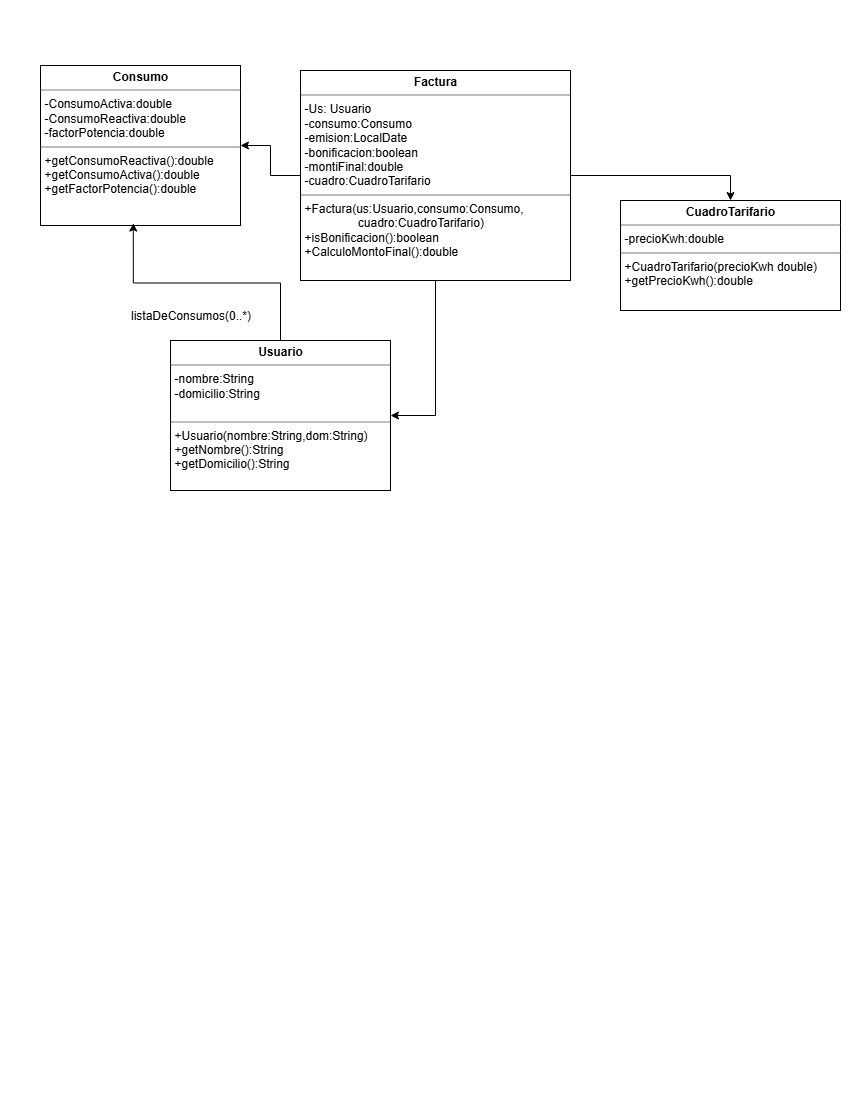

The diagram above was exported from draw.io. Its source (the exported page's mxGraphModel, read from the mxfile embedded in the PNG):
<mxGraphModel dx="1188" dy="624" grid="1" gridSize="10" guides="1" tooltips="1" connect="1" arrows="1" fold="1" page="1" pageScale="1" pageWidth="850" pageHeight="1100" math="0" shadow="0">
  <root>
    <mxCell id="0" />
    <mxCell id="1" parent="0" />
    <mxCell id="9-s2pFvo4FpS7p3n6vyu-2" value="&lt;p style=&quot;margin:0px;margin-top:4px;text-align:center;&quot;&gt;&lt;b&gt;Consumo&lt;/b&gt;&lt;/p&gt;&lt;hr size=&quot;1&quot; style=&quot;border-style:solid;&quot;&gt;&lt;p style=&quot;margin:0px;margin-left:4px;&quot;&gt;-ConsumoActiva:double&lt;/p&gt;&lt;p style=&quot;margin:0px;margin-left:4px;&quot;&gt;-ConsumoReactiva:double&lt;/p&gt;&lt;p style=&quot;margin:0px;margin-left:4px;&quot;&gt;-factorPotencia:double&lt;/p&gt;&lt;hr size=&quot;1&quot; style=&quot;border-style:solid;&quot;&gt;&lt;p style=&quot;margin:0px;margin-left:4px;&quot;&gt;+getConsumoReactiva():double&lt;/p&gt;&lt;p style=&quot;margin:0px;margin-left:4px;&quot;&gt;+getConsumoActiva():double&lt;/p&gt;&lt;p style=&quot;margin:0px;margin-left:4px;&quot;&gt;+getFactorPotencia():double&lt;/p&gt;" style="verticalAlign=top;align=left;overflow=fill;html=1;whiteSpace=wrap;" vertex="1" parent="1">
      <mxGeometry x="40" y="65" width="200" height="160" as="geometry" />
    </mxCell>
    <mxCell id="9-s2pFvo4FpS7p3n6vyu-4" value="&lt;p style=&quot;margin:0px;margin-top:4px;text-align:center;&quot;&gt;&lt;b&gt;CuadroTarifario&lt;/b&gt;&lt;/p&gt;&lt;hr size=&quot;1&quot; style=&quot;border-style:solid;&quot;&gt;&lt;p style=&quot;margin:0px;margin-left:4px;&quot;&gt;-precioKwh:double&lt;/p&gt;&lt;hr size=&quot;1&quot; style=&quot;border-style:solid;&quot;&gt;&lt;p style=&quot;margin:0px;margin-left:4px;&quot;&gt;+CuadroTarifario(precioKwh double)&lt;/p&gt;&lt;p style=&quot;margin:0px;margin-left:4px;&quot;&gt;+getPrecioKwh():double&lt;/p&gt;&lt;p style=&quot;margin:0px;margin-left:4px;&quot;&gt;&lt;br&gt;&lt;/p&gt;" style="verticalAlign=top;align=left;overflow=fill;html=1;whiteSpace=wrap;" vertex="1" parent="1">
      <mxGeometry x="620" y="200" width="220" height="110" as="geometry" />
    </mxCell>
    <mxCell id="9-s2pFvo4FpS7p3n6vyu-9" style="edgeStyle=orthogonalEdgeStyle;rounded=0;orthogonalLoop=1;jettySize=auto;html=1;entryX=1;entryY=0.5;entryDx=0;entryDy=0;" edge="1" parent="1" source="9-s2pFvo4FpS7p3n6vyu-5" target="9-s2pFvo4FpS7p3n6vyu-2">
      <mxGeometry relative="1" as="geometry" />
    </mxCell>
    <mxCell id="9-s2pFvo4FpS7p3n6vyu-13" style="edgeStyle=orthogonalEdgeStyle;rounded=0;orthogonalLoop=1;jettySize=auto;html=1;entryX=0.5;entryY=0;entryDx=0;entryDy=0;" edge="1" parent="1" source="9-s2pFvo4FpS7p3n6vyu-5" target="9-s2pFvo4FpS7p3n6vyu-4">
      <mxGeometry relative="1" as="geometry" />
    </mxCell>
    <mxCell id="9-s2pFvo4FpS7p3n6vyu-16" style="edgeStyle=orthogonalEdgeStyle;rounded=0;orthogonalLoop=1;jettySize=auto;html=1;entryX=1;entryY=0.5;entryDx=0;entryDy=0;" edge="1" parent="1" source="9-s2pFvo4FpS7p3n6vyu-5" target="9-s2pFvo4FpS7p3n6vyu-12">
      <mxGeometry relative="1" as="geometry" />
    </mxCell>
    <mxCell id="9-s2pFvo4FpS7p3n6vyu-5" value="&lt;p style=&quot;margin:0px;margin-top:4px;text-align:center;&quot;&gt;&lt;b&gt;Factura&lt;/b&gt;&lt;/p&gt;&lt;hr size=&quot;1&quot; style=&quot;border-style:solid;&quot;&gt;&lt;p style=&quot;margin:0px;margin-left:4px;&quot;&gt;-Us: Usuario&lt;/p&gt;&lt;p style=&quot;margin:0px;margin-left:4px;&quot;&gt;-consumo:Consumo&lt;/p&gt;&lt;p style=&quot;margin:0px;margin-left:4px;&quot;&gt;-emision:LocalDate&lt;/p&gt;&lt;p style=&quot;margin:0px;margin-left:4px;&quot;&gt;-bonificacion:boolean&lt;/p&gt;&lt;p style=&quot;margin:0px;margin-left:4px;&quot;&gt;-montiFinal:double&lt;/p&gt;&lt;p style=&quot;margin:0px;margin-left:4px;&quot;&gt;-cuadro:CuadroTarifario&lt;/p&gt;&lt;hr size=&quot;1&quot; style=&quot;border-style:solid;&quot;&gt;&lt;p style=&quot;margin:0px;margin-left:4px;&quot;&gt;+Factura(us:Usuario,consumo:Consumo,&lt;/p&gt;&lt;p style=&quot;margin:0px;margin-left:4px;&quot;&gt;&amp;nbsp; &amp;nbsp; &amp;nbsp; &amp;nbsp; &amp;nbsp; &amp;nbsp; &amp;nbsp; &amp;nbsp; cuadro:CuadroTarifario)&lt;/p&gt;&lt;p style=&quot;margin:0px;margin-left:4px;&quot;&gt;+isBonificacion():boolean&lt;/p&gt;&lt;p style=&quot;margin:0px;margin-left:4px;&quot;&gt;+CalculoMontoFinal():double&lt;/p&gt;" style="verticalAlign=top;align=left;overflow=fill;html=1;whiteSpace=wrap;" vertex="1" parent="1">
      <mxGeometry x="300" y="70" width="270" height="210" as="geometry" />
    </mxCell>
    <mxCell id="9-s2pFvo4FpS7p3n6vyu-12" value="&lt;p style=&quot;margin:0px;margin-top:4px;text-align:center;&quot;&gt;&lt;b&gt;Usuario&lt;/b&gt;&lt;/p&gt;&lt;hr size=&quot;1&quot; style=&quot;border-style:solid;&quot;&gt;&lt;p style=&quot;margin:0px;margin-left:4px;&quot;&gt;-nombre:String&lt;/p&gt;&lt;p style=&quot;margin:0px;margin-left:4px;&quot;&gt;-domicilio:String&lt;/p&gt;&lt;p style=&quot;margin:0px;margin-left:4px;&quot;&gt;&lt;br&gt;&lt;/p&gt;&lt;hr size=&quot;1&quot; style=&quot;border-style:solid;&quot;&gt;&lt;p style=&quot;margin:0px;margin-left:4px;&quot;&gt;+Usuario(nombre:String,dom:String)&lt;/p&gt;&lt;p style=&quot;margin:0px;margin-left:4px;&quot;&gt;+getNombre():String&lt;/p&gt;&lt;p style=&quot;margin:0px;margin-left:4px;&quot;&gt;+getDomicilio():String&lt;/p&gt;&lt;p style=&quot;margin:0px;margin-left:4px;&quot;&gt;&lt;br&gt;&lt;/p&gt;&lt;p style=&quot;margin:0px;margin-left:4px;&quot;&gt;&lt;br&gt;&lt;/p&gt;" style="verticalAlign=top;align=left;overflow=fill;html=1;whiteSpace=wrap;" vertex="1" parent="1">
      <mxGeometry x="170" y="340" width="220" height="150" as="geometry" />
    </mxCell>
    <mxCell id="9-s2pFvo4FpS7p3n6vyu-15" style="edgeStyle=orthogonalEdgeStyle;rounded=0;orthogonalLoop=1;jettySize=auto;html=1;entryX=0.464;entryY=0.985;entryDx=0;entryDy=0;entryPerimeter=0;" edge="1" parent="1" source="9-s2pFvo4FpS7p3n6vyu-12" target="9-s2pFvo4FpS7p3n6vyu-2">
      <mxGeometry relative="1" as="geometry" />
    </mxCell>
    <mxCell id="9-s2pFvo4FpS7p3n6vyu-17" value="listaDeConsumos(0..*)" style="text;html=1;align=center;verticalAlign=middle;resizable=0;points=[];autosize=1;strokeColor=none;fillColor=none;" vertex="1" parent="1">
      <mxGeometry x="120" y="300" width="140" height="30" as="geometry" />
    </mxCell>
  </root>
</mxGraphModel>